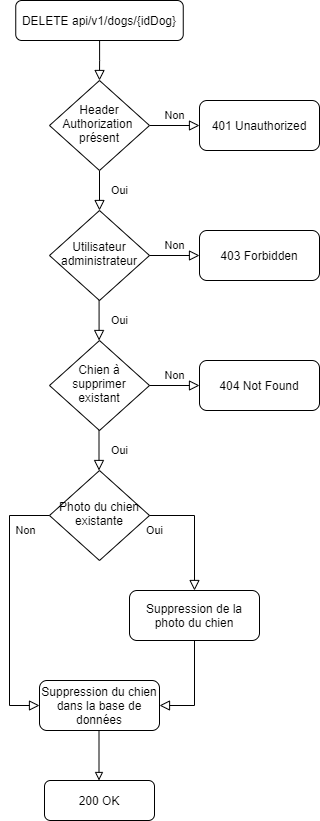

The diagram above was exported from draw.io. Its source (the exported page's mxGraphModel, read from the mxfile embedded in the PNG):
<mxGraphModel dx="1422" dy="804" grid="1" gridSize="10" guides="1" tooltips="1" connect="1" arrows="1" fold="1" page="1" pageScale="1" pageWidth="827" pageHeight="1169" math="0" shadow="0">
  <root>
    <mxCell id="WIyWlLk6GJQsqaUBKTNV-0" />
    <mxCell id="WIyWlLk6GJQsqaUBKTNV-1" parent="WIyWlLk6GJQsqaUBKTNV-0" />
    <mxCell id="a6PVWOtKJfk86Tn7hLOz-6" value="" style="rounded=0;html=1;jettySize=auto;orthogonalLoop=1;fontSize=11;endArrow=block;endFill=0;endSize=8;strokeWidth=1;shadow=0;labelBackgroundColor=none;edgeStyle=orthogonalEdgeStyle;" parent="WIyWlLk6GJQsqaUBKTNV-1" source="a6PVWOtKJfk86Tn7hLOz-7" target="a6PVWOtKJfk86Tn7hLOz-10" edge="1">
      <mxGeometry relative="1" as="geometry" />
    </mxCell>
    <mxCell id="a6PVWOtKJfk86Tn7hLOz-7" value="DELETE api/v1/dogs/{idDog}" style="rounded=1;whiteSpace=wrap;html=1;fontSize=12;glass=0;strokeWidth=1;shadow=0;" parent="WIyWlLk6GJQsqaUBKTNV-1" vertex="1">
      <mxGeometry x="136.25" y="40" width="167.5" height="40" as="geometry" />
    </mxCell>
    <mxCell id="a6PVWOtKJfk86Tn7hLOz-8" value="Oui" style="rounded=0;html=1;jettySize=auto;orthogonalLoop=1;fontSize=11;endArrow=block;endFill=0;endSize=8;strokeWidth=1;shadow=0;labelBackgroundColor=none;edgeStyle=orthogonalEdgeStyle;" parent="WIyWlLk6GJQsqaUBKTNV-1" source="a6PVWOtKJfk86Tn7hLOz-10" target="a6PVWOtKJfk86Tn7hLOz-12" edge="1">
      <mxGeometry y="20" relative="1" as="geometry">
        <mxPoint as="offset" />
      </mxGeometry>
    </mxCell>
    <mxCell id="a6PVWOtKJfk86Tn7hLOz-9" value="Non" style="edgeStyle=orthogonalEdgeStyle;rounded=0;html=1;jettySize=auto;orthogonalLoop=1;fontSize=11;endArrow=block;endFill=0;endSize=8;strokeWidth=1;shadow=0;labelBackgroundColor=none;" parent="WIyWlLk6GJQsqaUBKTNV-1" source="a6PVWOtKJfk86Tn7hLOz-10" target="a6PVWOtKJfk86Tn7hLOz-11" edge="1">
      <mxGeometry y="10" relative="1" as="geometry">
        <mxPoint as="offset" />
      </mxGeometry>
    </mxCell>
    <mxCell id="a6PVWOtKJfk86Tn7hLOz-10" value="Header Authorization&amp;nbsp;&lt;br&gt;présent" style="rhombus;whiteSpace=wrap;html=1;shadow=0;fontFamily=Helvetica;fontSize=12;align=center;strokeWidth=1;spacing=6;spacingTop=-4;" parent="WIyWlLk6GJQsqaUBKTNV-1" vertex="1">
      <mxGeometry x="170" y="120" width="100" height="90" as="geometry" />
    </mxCell>
    <mxCell id="a6PVWOtKJfk86Tn7hLOz-11" value="401 Unauthorized" style="rounded=1;whiteSpace=wrap;html=1;fontSize=12;glass=0;strokeWidth=1;shadow=0;" parent="WIyWlLk6GJQsqaUBKTNV-1" vertex="1">
      <mxGeometry x="320" y="140" width="120" height="50" as="geometry" />
    </mxCell>
    <mxCell id="a6PVWOtKJfk86Tn7hLOz-12" value="Utilisateur administrateur" style="rhombus;whiteSpace=wrap;html=1;shadow=0;fontFamily=Helvetica;fontSize=12;align=center;strokeWidth=1;spacing=6;spacingTop=-4;" parent="WIyWlLk6GJQsqaUBKTNV-1" vertex="1">
      <mxGeometry x="170" y="250" width="100" height="90" as="geometry" />
    </mxCell>
    <mxCell id="a6PVWOtKJfk86Tn7hLOz-13" value="Oui" style="rounded=0;html=1;jettySize=auto;orthogonalLoop=1;fontSize=11;endArrow=block;endFill=0;endSize=8;strokeWidth=1;shadow=0;labelBackgroundColor=none;edgeStyle=orthogonalEdgeStyle;" parent="WIyWlLk6GJQsqaUBKTNV-1" edge="1">
      <mxGeometry y="20" relative="1" as="geometry">
        <mxPoint as="offset" />
        <mxPoint x="219.57999999999998" y="340" as="sourcePoint" />
        <mxPoint x="219.57999999999998" y="380" as="targetPoint" />
      </mxGeometry>
    </mxCell>
    <mxCell id="a6PVWOtKJfk86Tn7hLOz-14" value="200 OK" style="rounded=1;whiteSpace=wrap;html=1;fontSize=12;glass=0;strokeWidth=1;shadow=0;" parent="WIyWlLk6GJQsqaUBKTNV-1" vertex="1">
      <mxGeometry x="165" y="820" width="110" height="40" as="geometry" />
    </mxCell>
    <mxCell id="a6PVWOtKJfk86Tn7hLOz-15" value="Non" style="edgeStyle=orthogonalEdgeStyle;rounded=0;html=1;jettySize=auto;orthogonalLoop=1;fontSize=11;endArrow=block;endFill=0;endSize=8;strokeWidth=1;shadow=0;labelBackgroundColor=none;" parent="WIyWlLk6GJQsqaUBKTNV-1" target="a6PVWOtKJfk86Tn7hLOz-16" edge="1">
      <mxGeometry y="10" relative="1" as="geometry">
        <mxPoint as="offset" />
        <mxPoint x="270" y="295" as="sourcePoint" />
      </mxGeometry>
    </mxCell>
    <mxCell id="a6PVWOtKJfk86Tn7hLOz-16" value="403 Forbidden" style="rounded=1;whiteSpace=wrap;html=1;fontSize=12;glass=0;strokeWidth=1;shadow=0;" parent="WIyWlLk6GJQsqaUBKTNV-1" vertex="1">
      <mxGeometry x="320" y="270" width="120" height="50" as="geometry" />
    </mxCell>
    <mxCell id="a6PVWOtKJfk86Tn7hLOz-17" value="Chien à supprimer&lt;br&gt;existant" style="rhombus;whiteSpace=wrap;html=1;shadow=0;fontFamily=Helvetica;fontSize=12;align=center;strokeWidth=1;spacing=6;spacingTop=-4;" parent="WIyWlLk6GJQsqaUBKTNV-1" vertex="1">
      <mxGeometry x="170" y="380" width="100" height="90" as="geometry" />
    </mxCell>
    <mxCell id="a6PVWOtKJfk86Tn7hLOz-19" value="Non" style="edgeStyle=orthogonalEdgeStyle;rounded=0;html=1;jettySize=auto;orthogonalLoop=1;fontSize=11;endArrow=block;endFill=0;endSize=8;strokeWidth=1;shadow=0;labelBackgroundColor=none;" parent="WIyWlLk6GJQsqaUBKTNV-1" target="a6PVWOtKJfk86Tn7hLOz-20" edge="1">
      <mxGeometry y="10" relative="1" as="geometry">
        <mxPoint as="offset" />
        <mxPoint x="270" y="425" as="sourcePoint" />
      </mxGeometry>
    </mxCell>
    <mxCell id="a6PVWOtKJfk86Tn7hLOz-20" value="404 Not Found" style="rounded=1;whiteSpace=wrap;html=1;fontSize=12;glass=0;strokeWidth=1;shadow=0;" parent="WIyWlLk6GJQsqaUBKTNV-1" vertex="1">
      <mxGeometry x="320" y="400" width="120" height="50" as="geometry" />
    </mxCell>
    <mxCell id="qULiUZZt0JvYSXI2N2Vt-0" value="Suppression du chien dans la base de données" style="rounded=1;whiteSpace=wrap;html=1;fontSize=12;glass=0;strokeWidth=1;shadow=0;" vertex="1" parent="WIyWlLk6GJQsqaUBKTNV-1">
      <mxGeometry x="160" y="720" width="120" height="50" as="geometry" />
    </mxCell>
    <mxCell id="qULiUZZt0JvYSXI2N2Vt-1" value="Photo du chien existante" style="rhombus;whiteSpace=wrap;html=1;shadow=0;fontFamily=Helvetica;fontSize=12;align=center;strokeWidth=1;spacing=6;spacingTop=-4;" vertex="1" parent="WIyWlLk6GJQsqaUBKTNV-1">
      <mxGeometry x="170" y="510" width="100" height="90" as="geometry" />
    </mxCell>
    <mxCell id="qULiUZZt0JvYSXI2N2Vt-3" value="Non" style="edgeStyle=orthogonalEdgeStyle;rounded=0;html=1;jettySize=auto;orthogonalLoop=1;fontSize=11;endArrow=block;endFill=0;endSize=8;strokeWidth=1;shadow=0;labelBackgroundColor=none;exitX=0;exitY=0.5;exitDx=0;exitDy=0;entryX=0;entryY=0.5;entryDx=0;entryDy=0;" edge="1" parent="WIyWlLk6GJQsqaUBKTNV-1" source="qULiUZZt0JvYSXI2N2Vt-1" target="qULiUZZt0JvYSXI2N2Vt-0">
      <mxGeometry x="-0.8182" y="15" relative="1" as="geometry">
        <mxPoint as="offset" />
        <mxPoint x="40" y="557.0799999999999" as="sourcePoint" />
        <mxPoint x="135" y="740" as="targetPoint" />
        <Array as="points">
          <mxPoint x="130" y="555" />
          <mxPoint x="130" y="745" />
        </Array>
      </mxGeometry>
    </mxCell>
    <mxCell id="qULiUZZt0JvYSXI2N2Vt-5" value="Oui" style="rounded=0;html=1;jettySize=auto;orthogonalLoop=1;fontSize=11;endArrow=block;endFill=0;endSize=8;strokeWidth=1;shadow=0;labelBackgroundColor=none;edgeStyle=orthogonalEdgeStyle;exitX=1;exitY=0.5;exitDx=0;exitDy=0;entryX=0.5;entryY=0;entryDx=0;entryDy=0;" edge="1" parent="WIyWlLk6GJQsqaUBKTNV-1" source="qULiUZZt0JvYSXI2N2Vt-1" target="qULiUZZt0JvYSXI2N2Vt-7">
      <mxGeometry x="-0.9166" y="-15" relative="1" as="geometry">
        <mxPoint as="offset" />
        <mxPoint x="300" y="560" as="sourcePoint" />
        <mxPoint x="305" y="620" as="targetPoint" />
        <Array as="points">
          <mxPoint x="315" y="555" />
        </Array>
      </mxGeometry>
    </mxCell>
    <mxCell id="qULiUZZt0JvYSXI2N2Vt-6" value="Oui" style="rounded=0;html=1;jettySize=auto;orthogonalLoop=1;fontSize=11;endArrow=block;endFill=0;endSize=8;strokeWidth=1;shadow=0;labelBackgroundColor=none;edgeStyle=orthogonalEdgeStyle;" edge="1" parent="WIyWlLk6GJQsqaUBKTNV-1">
      <mxGeometry y="20" relative="1" as="geometry">
        <mxPoint as="offset" />
        <mxPoint x="219.49999999999991" y="470" as="sourcePoint" />
        <mxPoint x="219.49999999999991" y="510" as="targetPoint" />
      </mxGeometry>
    </mxCell>
    <mxCell id="qULiUZZt0JvYSXI2N2Vt-7" value="Suppression de la photo du chien" style="rounded=1;whiteSpace=wrap;html=1;fontSize=12;glass=0;strokeWidth=1;shadow=0;" vertex="1" parent="WIyWlLk6GJQsqaUBKTNV-1">
      <mxGeometry x="250" y="630" width="130" height="50" as="geometry" />
    </mxCell>
    <mxCell id="qULiUZZt0JvYSXI2N2Vt-8" value="" style="rounded=0;html=1;jettySize=auto;orthogonalLoop=1;fontSize=11;endArrow=block;endFill=0;endSize=8;strokeWidth=1;shadow=0;labelBackgroundColor=none;edgeStyle=orthogonalEdgeStyle;exitX=0.5;exitY=1;exitDx=0;exitDy=0;entryX=1;entryY=0.5;entryDx=0;entryDy=0;" edge="1" parent="WIyWlLk6GJQsqaUBKTNV-1" source="qULiUZZt0JvYSXI2N2Vt-7" target="qULiUZZt0JvYSXI2N2Vt-0">
      <mxGeometry x="0.1429" y="97" relative="1" as="geometry">
        <mxPoint x="-2" y="-20" as="offset" />
        <mxPoint x="320" y="730" as="sourcePoint" />
        <mxPoint x="355" y="805" as="targetPoint" />
        <Array as="points">
          <mxPoint x="315" y="745" />
        </Array>
      </mxGeometry>
    </mxCell>
    <mxCell id="qULiUZZt0JvYSXI2N2Vt-9" style="edgeStyle=orthogonalEdgeStyle;rounded=0;orthogonalLoop=1;jettySize=auto;html=1;endArrow=block;endFill=0;" edge="1" parent="WIyWlLk6GJQsqaUBKTNV-1">
      <mxGeometry relative="1" as="geometry">
        <mxPoint x="219.5" y="820" as="targetPoint" />
        <mxPoint x="219.5" y="770" as="sourcePoint" />
      </mxGeometry>
    </mxCell>
  </root>
</mxGraphModel>